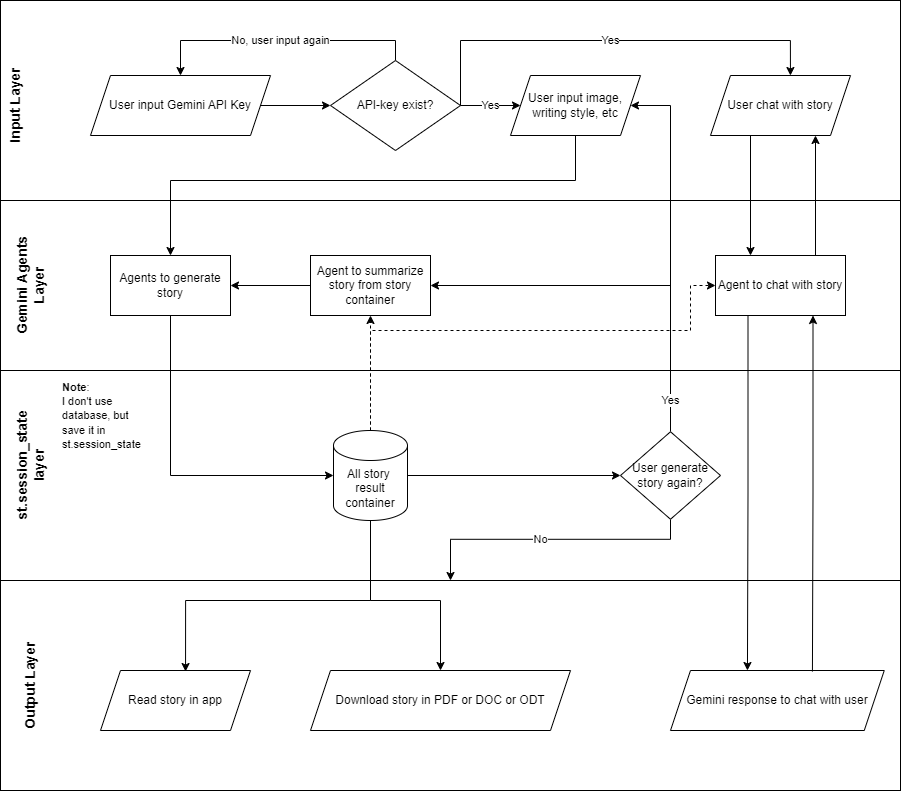

The diagram above was exported from draw.io. Its source (the exported page's mxGraphModel, read from the mxfile embedded in the PNG):
<mxGraphModel dx="880" dy="434" grid="1" gridSize="10" guides="1" tooltips="1" connect="1" arrows="1" fold="1" page="1" pageScale="1" pageWidth="827" pageHeight="1169" math="0" shadow="0">
  <root>
    <mxCell id="0" />
    <mxCell id="1" parent="0" />
    <mxCell id="ae6TxHsAU_Ggn706i_wF-64" value="" style="rounded=0;whiteSpace=wrap;html=1;" vertex="1" parent="1">
      <mxGeometry y="580" width="900" height="210" as="geometry" />
    </mxCell>
    <mxCell id="ae6TxHsAU_Ggn706i_wF-61" value="" style="rounded=0;whiteSpace=wrap;html=1;" vertex="1" parent="1">
      <mxGeometry y="370" width="900" height="210" as="geometry" />
    </mxCell>
    <mxCell id="ae6TxHsAU_Ggn706i_wF-38" value="" style="rounded=0;whiteSpace=wrap;html=1;" vertex="1" parent="1">
      <mxGeometry y="200" width="900" height="170" as="geometry" />
    </mxCell>
    <mxCell id="ae6TxHsAU_Ggn706i_wF-36" value="" style="rounded=0;whiteSpace=wrap;html=1;" vertex="1" parent="1">
      <mxGeometry width="900" height="200" as="geometry" />
    </mxCell>
    <mxCell id="ae6TxHsAU_Ggn706i_wF-5" style="edgeStyle=orthogonalEdgeStyle;rounded=0;orthogonalLoop=1;jettySize=auto;html=1;exitX=1;exitY=0.5;exitDx=0;exitDy=0;" edge="1" parent="1" source="ae6TxHsAU_Ggn706i_wF-1" target="ae6TxHsAU_Ggn706i_wF-2">
      <mxGeometry relative="1" as="geometry" />
    </mxCell>
    <mxCell id="ae6TxHsAU_Ggn706i_wF-1" value="User input Gemini API Key" style="shape=parallelogram;perimeter=parallelogramPerimeter;whiteSpace=wrap;html=1;fixedSize=1;" vertex="1" parent="1">
      <mxGeometry x="90" y="75" width="180" height="60" as="geometry" />
    </mxCell>
    <mxCell id="ae6TxHsAU_Ggn706i_wF-3" value="No, user input again" style="edgeStyle=orthogonalEdgeStyle;rounded=0;orthogonalLoop=1;jettySize=auto;html=1;exitX=0.5;exitY=0;exitDx=0;exitDy=0;entryX=0.5;entryY=0;entryDx=0;entryDy=0;" edge="1" parent="1" source="ae6TxHsAU_Ggn706i_wF-2" target="ae6TxHsAU_Ggn706i_wF-1">
      <mxGeometry relative="1" as="geometry" />
    </mxCell>
    <mxCell id="ae6TxHsAU_Ggn706i_wF-32" value="Yes" style="edgeStyle=orthogonalEdgeStyle;rounded=0;orthogonalLoop=1;jettySize=auto;html=1;exitX=1;exitY=0.5;exitDx=0;exitDy=0;entryX=0;entryY=0.5;entryDx=0;entryDy=0;" edge="1" parent="1" source="ae6TxHsAU_Ggn706i_wF-2" target="ae6TxHsAU_Ggn706i_wF-7">
      <mxGeometry relative="1" as="geometry" />
    </mxCell>
    <mxCell id="ae6TxHsAU_Ggn706i_wF-2" value="API-key exist?" style="rhombus;whiteSpace=wrap;html=1;" vertex="1" parent="1">
      <mxGeometry x="330" y="60" width="130" height="90" as="geometry" />
    </mxCell>
    <mxCell id="ae6TxHsAU_Ggn706i_wF-34" style="edgeStyle=orthogonalEdgeStyle;rounded=0;orthogonalLoop=1;jettySize=auto;html=1;exitX=0.5;exitY=1;exitDx=0;exitDy=0;entryX=0.5;entryY=0;entryDx=0;entryDy=0;" edge="1" parent="1" source="ae6TxHsAU_Ggn706i_wF-7" target="ae6TxHsAU_Ggn706i_wF-12">
      <mxGeometry relative="1" as="geometry">
        <Array as="points">
          <mxPoint x="575" y="180" />
          <mxPoint x="170" y="180" />
        </Array>
      </mxGeometry>
    </mxCell>
    <mxCell id="ae6TxHsAU_Ggn706i_wF-7" value="User input image, writing style, etc" style="shape=parallelogram;perimeter=parallelogramPerimeter;whiteSpace=wrap;html=1;fixedSize=1;" vertex="1" parent="1">
      <mxGeometry x="510" y="75" width="130" height="60" as="geometry" />
    </mxCell>
    <mxCell id="ae6TxHsAU_Ggn706i_wF-12" value="Agents to generate story" style="rounded=0;whiteSpace=wrap;html=1;" vertex="1" parent="1">
      <mxGeometry x="110" y="255" width="120" height="60" as="geometry" />
    </mxCell>
    <mxCell id="ae6TxHsAU_Ggn706i_wF-14" value="Read story in app" style="shape=parallelogram;perimeter=parallelogramPerimeter;whiteSpace=wrap;html=1;fixedSize=1;" vertex="1" parent="1">
      <mxGeometry x="100" y="670" width="150" height="60" as="geometry" />
    </mxCell>
    <mxCell id="ae6TxHsAU_Ggn706i_wF-44" style="edgeStyle=orthogonalEdgeStyle;rounded=0;orthogonalLoop=1;jettySize=auto;html=1;exitX=1;exitY=0.5;exitDx=0;exitDy=0;exitPerimeter=0;entryX=0;entryY=0.5;entryDx=0;entryDy=0;" edge="1" parent="1" source="ae6TxHsAU_Ggn706i_wF-17" target="ae6TxHsAU_Ggn706i_wF-19">
      <mxGeometry relative="1" as="geometry" />
    </mxCell>
    <mxCell id="ae6TxHsAU_Ggn706i_wF-57" style="edgeStyle=orthogonalEdgeStyle;rounded=0;orthogonalLoop=1;jettySize=auto;html=1;exitX=0.5;exitY=0;exitDx=0;exitDy=0;exitPerimeter=0;entryX=0;entryY=0.5;entryDx=0;entryDy=0;dashed=1;endArrow=classic;endFill=1;" edge="1" parent="1" source="ae6TxHsAU_Ggn706i_wF-17" target="ae6TxHsAU_Ggn706i_wF-35">
      <mxGeometry relative="1" as="geometry">
        <Array as="points">
          <mxPoint x="370" y="330" />
          <mxPoint x="690" y="330" />
          <mxPoint x="690" y="285" />
        </Array>
      </mxGeometry>
    </mxCell>
    <mxCell id="ae6TxHsAU_Ggn706i_wF-70" style="edgeStyle=orthogonalEdgeStyle;rounded=0;orthogonalLoop=1;jettySize=auto;html=1;exitX=0.5;exitY=1;exitDx=0;exitDy=0;exitPerimeter=0;" edge="1" parent="1" source="ae6TxHsAU_Ggn706i_wF-17" target="ae6TxHsAU_Ggn706i_wF-69">
      <mxGeometry relative="1" as="geometry">
        <Array as="points">
          <mxPoint x="370" y="600" />
          <mxPoint x="440" y="600" />
        </Array>
      </mxGeometry>
    </mxCell>
    <mxCell id="ae6TxHsAU_Ggn706i_wF-17" value="All story&amp;nbsp; result container" style="shape=cylinder3;whiteSpace=wrap;html=1;boundedLbl=1;backgroundOutline=1;size=15;" vertex="1" parent="1">
      <mxGeometry x="333" y="430" width="74" height="90" as="geometry" />
    </mxCell>
    <mxCell id="ae6TxHsAU_Ggn706i_wF-45" value="Yes" style="edgeStyle=orthogonalEdgeStyle;rounded=0;orthogonalLoop=1;jettySize=auto;html=1;exitX=0.5;exitY=0;exitDx=0;exitDy=0;entryX=1;entryY=0.5;entryDx=0;entryDy=0;" edge="1" parent="1" source="ae6TxHsAU_Ggn706i_wF-19" target="ae6TxHsAU_Ggn706i_wF-7">
      <mxGeometry x="-0.8294" relative="1" as="geometry">
        <Array as="points">
          <mxPoint x="670" y="105" />
        </Array>
        <mxPoint as="offset" />
      </mxGeometry>
    </mxCell>
    <mxCell id="ae6TxHsAU_Ggn706i_wF-63" value="No" style="edgeStyle=orthogonalEdgeStyle;rounded=0;orthogonalLoop=1;jettySize=auto;html=1;exitX=0.5;exitY=1;exitDx=0;exitDy=0;" edge="1" parent="1" source="ae6TxHsAU_Ggn706i_wF-19" target="ae6TxHsAU_Ggn706i_wF-61">
      <mxGeometry x="0.067" relative="1" as="geometry">
        <mxPoint as="offset" />
      </mxGeometry>
    </mxCell>
    <mxCell id="ae6TxHsAU_Ggn706i_wF-19" value="User generate story again?" style="rhombus;whiteSpace=wrap;html=1;" vertex="1" parent="1">
      <mxGeometry x="620" y="431.25" width="100" height="87.5" as="geometry" />
    </mxCell>
    <mxCell id="ae6TxHsAU_Ggn706i_wF-48" style="edgeStyle=orthogonalEdgeStyle;rounded=0;orthogonalLoop=1;jettySize=auto;html=1;exitX=0;exitY=0.5;exitDx=0;exitDy=0;entryX=1;entryY=0.5;entryDx=0;entryDy=0;" edge="1" parent="1" source="ae6TxHsAU_Ggn706i_wF-20" target="ae6TxHsAU_Ggn706i_wF-12">
      <mxGeometry relative="1" as="geometry" />
    </mxCell>
    <mxCell id="ae6TxHsAU_Ggn706i_wF-20" value="Agent to summarize story from story container" style="rounded=0;whiteSpace=wrap;html=1;" vertex="1" parent="1">
      <mxGeometry x="310" y="255" width="120" height="60" as="geometry" />
    </mxCell>
    <mxCell id="ae6TxHsAU_Ggn706i_wF-31" value="&lt;font style=&quot;font-size: 14px;&quot;&gt;&lt;b&gt;Input Layer&lt;/b&gt;&lt;/font&gt;" style="text;html=1;align=center;verticalAlign=middle;whiteSpace=wrap;rounded=0;rotation=-90;" vertex="1" parent="1">
      <mxGeometry x="-30" y="90" width="90" height="30" as="geometry" />
    </mxCell>
    <mxCell id="ae6TxHsAU_Ggn706i_wF-33" value="&lt;font style=&quot;font-size: 14px;&quot;&gt;&lt;b&gt;Gemini Agents Layer&lt;/b&gt;&lt;/font&gt;" style="text;html=1;align=center;verticalAlign=middle;whiteSpace=wrap;rounded=0;rotation=-90;" vertex="1" parent="1">
      <mxGeometry x="-30" y="270" width="120" height="30" as="geometry" />
    </mxCell>
    <mxCell id="ae6TxHsAU_Ggn706i_wF-77" style="edgeStyle=orthogonalEdgeStyle;rounded=0;orthogonalLoop=1;jettySize=auto;html=1;exitX=0.75;exitY=0;exitDx=0;exitDy=0;entryX=0.75;entryY=1;entryDx=0;entryDy=0;" edge="1" parent="1" source="ae6TxHsAU_Ggn706i_wF-35" target="ae6TxHsAU_Ggn706i_wF-51">
      <mxGeometry relative="1" as="geometry">
        <Array as="points">
          <mxPoint x="815" y="255" />
        </Array>
      </mxGeometry>
    </mxCell>
    <mxCell id="ae6TxHsAU_Ggn706i_wF-35" value="Agent to chat with story" style="rounded=0;whiteSpace=wrap;html=1;" vertex="1" parent="1">
      <mxGeometry x="715" y="255" width="130" height="60" as="geometry" />
    </mxCell>
    <mxCell id="ae6TxHsAU_Ggn706i_wF-41" style="edgeStyle=orthogonalEdgeStyle;rounded=0;orthogonalLoop=1;jettySize=auto;html=1;exitX=0.5;exitY=1;exitDx=0;exitDy=0;entryX=0;entryY=0.5;entryDx=0;entryDy=0;entryPerimeter=0;" edge="1" parent="1" source="ae6TxHsAU_Ggn706i_wF-12" target="ae6TxHsAU_Ggn706i_wF-17">
      <mxGeometry relative="1" as="geometry" />
    </mxCell>
    <mxCell id="ae6TxHsAU_Ggn706i_wF-47" value="" style="endArrow=classic;html=1;strokeWidth=1;rounded=0;exitX=0.5;exitY=0;exitDx=0;exitDy=0;exitPerimeter=0;entryX=0.5;entryY=1;entryDx=0;entryDy=0;endFill=1;dashed=1;" edge="1" parent="1" source="ae6TxHsAU_Ggn706i_wF-17" target="ae6TxHsAU_Ggn706i_wF-20">
      <mxGeometry width="50" height="50" relative="1" as="geometry">
        <mxPoint x="330" y="360" as="sourcePoint" />
        <mxPoint x="380" y="310" as="targetPoint" />
      </mxGeometry>
    </mxCell>
    <mxCell id="ae6TxHsAU_Ggn706i_wF-49" value="" style="endArrow=classic;html=1;rounded=0;entryX=1;entryY=0.5;entryDx=0;entryDy=0;" edge="1" parent="1" target="ae6TxHsAU_Ggn706i_wF-20">
      <mxGeometry width="50" height="50" relative="1" as="geometry">
        <mxPoint x="670" y="285" as="sourcePoint" />
        <mxPoint x="380" y="310" as="targetPoint" />
      </mxGeometry>
    </mxCell>
    <mxCell id="ae6TxHsAU_Ggn706i_wF-55" style="edgeStyle=orthogonalEdgeStyle;rounded=0;orthogonalLoop=1;jettySize=auto;html=1;exitX=0.5;exitY=1;exitDx=0;exitDy=0;entryX=0.5;entryY=0;entryDx=0;entryDy=0;" edge="1" parent="1">
      <mxGeometry relative="1" as="geometry">
        <mxPoint x="750" y="135" as="sourcePoint" />
        <mxPoint x="750" y="255" as="targetPoint" />
      </mxGeometry>
    </mxCell>
    <mxCell id="ae6TxHsAU_Ggn706i_wF-51" value="User chat with story" style="shape=parallelogram;perimeter=parallelogramPerimeter;whiteSpace=wrap;html=1;fixedSize=1;" vertex="1" parent="1">
      <mxGeometry x="710" y="75" width="140" height="60" as="geometry" />
    </mxCell>
    <mxCell id="ae6TxHsAU_Ggn706i_wF-54" value="Yes" style="edgeStyle=orthogonalEdgeStyle;rounded=0;orthogonalLoop=1;jettySize=auto;html=1;exitX=1;exitY=0.5;exitDx=0;exitDy=0;entryX=0.571;entryY=0;entryDx=0;entryDy=0;entryPerimeter=0;" edge="1" parent="1" source="ae6TxHsAU_Ggn706i_wF-2" target="ae6TxHsAU_Ggn706i_wF-51">
      <mxGeometry relative="1" as="geometry">
        <Array as="points">
          <mxPoint x="460" y="40" />
          <mxPoint x="790" y="40" />
        </Array>
      </mxGeometry>
    </mxCell>
    <mxCell id="ae6TxHsAU_Ggn706i_wF-58" value="&lt;font style=&quot;font-size: 14px;&quot;&gt;&lt;b&gt;st.session_state layer&lt;/b&gt;&lt;/font&gt;" style="text;html=1;align=center;verticalAlign=middle;whiteSpace=wrap;rounded=0;rotation=-90;" vertex="1" parent="1">
      <mxGeometry x="-30" y="450" width="120" height="30" as="geometry" />
    </mxCell>
    <mxCell id="ae6TxHsAU_Ggn706i_wF-60" value="&lt;div style=&quot;&quot;&gt;&lt;span style=&quot;background-color: initial;&quot;&gt;&lt;font style=&quot;font-size: 11px;&quot;&gt;&lt;b&gt;Note&lt;/b&gt;:&lt;/font&gt;&lt;/span&gt;&lt;/div&gt;&lt;div style=&quot;&quot;&gt;&lt;span style=&quot;background-color: initial;&quot;&gt;&lt;font style=&quot;font-size: 11px;&quot;&gt;I don't use database, but save it in st.session_state&lt;/font&gt;&lt;/span&gt;&lt;/div&gt;" style="text;html=1;align=left;verticalAlign=middle;whiteSpace=wrap;rounded=0;" vertex="1" parent="1">
      <mxGeometry x="60" y="380" width="80" height="70" as="geometry" />
    </mxCell>
    <mxCell id="ae6TxHsAU_Ggn706i_wF-65" value="&lt;span style=&quot;font-size: 14px;&quot;&gt;&lt;b&gt;Output Layer&lt;/b&gt;&lt;/span&gt;" style="text;html=1;align=center;verticalAlign=middle;whiteSpace=wrap;rounded=0;rotation=-90;" vertex="1" parent="1">
      <mxGeometry x="-15" y="670" width="90" height="30" as="geometry" />
    </mxCell>
    <mxCell id="ae6TxHsAU_Ggn706i_wF-67" style="edgeStyle=orthogonalEdgeStyle;rounded=0;orthogonalLoop=1;jettySize=auto;html=1;exitX=0.5;exitY=1;exitDx=0;exitDy=0;exitPerimeter=0;entryX=0.567;entryY=0.017;entryDx=0;entryDy=0;entryPerimeter=0;" edge="1" parent="1" source="ae6TxHsAU_Ggn706i_wF-17" target="ae6TxHsAU_Ggn706i_wF-14">
      <mxGeometry relative="1" as="geometry">
        <Array as="points">
          <mxPoint x="370" y="600" />
          <mxPoint x="185" y="600" />
        </Array>
      </mxGeometry>
    </mxCell>
    <mxCell id="ae6TxHsAU_Ggn706i_wF-69" value="Download story in PDF or DOC or ODT" style="shape=parallelogram;perimeter=parallelogramPerimeter;whiteSpace=wrap;html=1;fixedSize=1;" vertex="1" parent="1">
      <mxGeometry x="310" y="670" width="260" height="60" as="geometry" />
    </mxCell>
    <mxCell id="ae6TxHsAU_Ggn706i_wF-72" value="Gemini response to chat with user" style="shape=parallelogram;perimeter=parallelogramPerimeter;whiteSpace=wrap;html=1;fixedSize=1;" vertex="1" parent="1">
      <mxGeometry x="670" y="670" width="213.75" height="60" as="geometry" />
    </mxCell>
    <mxCell id="ae6TxHsAU_Ggn706i_wF-75" style="edgeStyle=orthogonalEdgeStyle;rounded=0;orthogonalLoop=1;jettySize=auto;html=1;exitX=0.25;exitY=1;exitDx=0;exitDy=0;entryX=0.36;entryY=0;entryDx=0;entryDy=0;entryPerimeter=0;" edge="1" parent="1" source="ae6TxHsAU_Ggn706i_wF-35" target="ae6TxHsAU_Ggn706i_wF-72">
      <mxGeometry relative="1" as="geometry" />
    </mxCell>
    <mxCell id="ae6TxHsAU_Ggn706i_wF-76" style="edgeStyle=orthogonalEdgeStyle;rounded=0;orthogonalLoop=1;jettySize=auto;html=1;exitX=0.75;exitY=1;exitDx=0;exitDy=0;entryX=0.664;entryY=0.017;entryDx=0;entryDy=0;entryPerimeter=0;startArrow=classic;startFill=1;endArrow=none;endFill=0;" edge="1" parent="1" source="ae6TxHsAU_Ggn706i_wF-35" target="ae6TxHsAU_Ggn706i_wF-72">
      <mxGeometry relative="1" as="geometry" />
    </mxCell>
  </root>
</mxGraphModel>